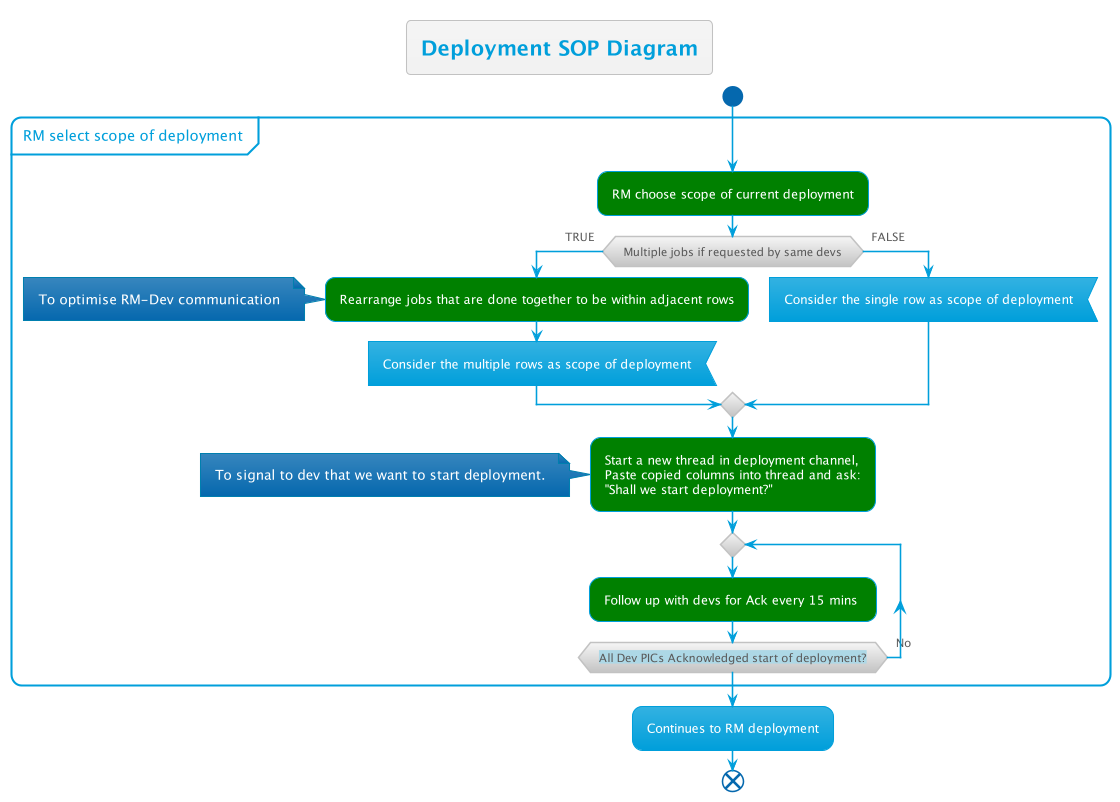

The diagram above was rendered by PlantUML. Its source (embedded in the PNG):
@startuml
!theme bluegray
skinparam FooterFontColor black

title Deployment SOP Diagram

start

partition "RM select scope of deployment" {
    #Green:RM choose scope of current deployment;

    if (Multiple jobs if requested by same devs) then (TRUE)
        #Green:Rearrange jobs that are done together to be within adjacent rows;
        note left
            To optimise RM-Dev communication
        end note
        :Consider the multiple rows as scope of deployment<
    else (FALSE)
        :Consider the single row as scope of deployment<
    endif

    #Green:Start a new thread in deployment channel,
    Paste copied columns into thread and ask:
    "Shall we start deployment?";
    note left
        To signal to dev that we want to start deployment.
    end note

    repeat
        #Green:Follow up with devs for Ack every 15 mins ;
    repeat while (<back:lightblue>All Dev PICs Acknowledged start of deployment?</back>) is (No)
}

:Continues to RM deployment;
end

@enduml